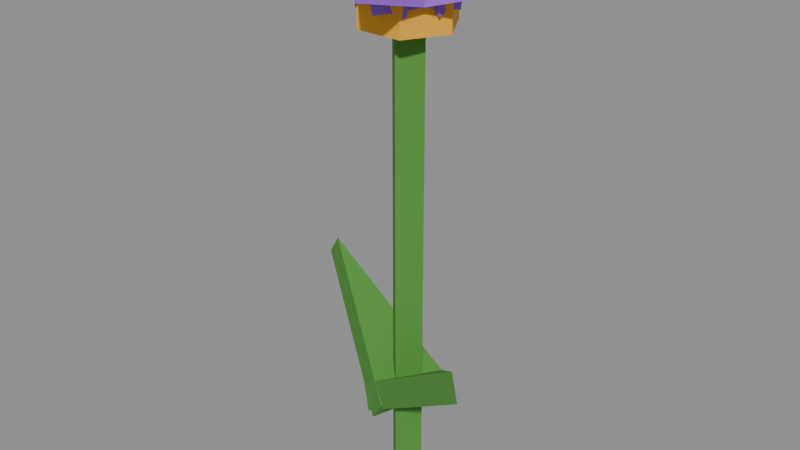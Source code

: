 # Source: flower_purpleA.blend  (saved by Blender 5.2.45; exported with 4.5.12 LTS)
import bpy
from mathutils import Matrix  # noqa: F401  (used for matrix-valued properties, if any)

bpy.ops.wm.read_factory_settings(use_empty=True)
scene = bpy.context.scene
scene.name = 'Scene'

# ---- collections
col_col_lowpoly = bpy.data.collections.new('COL_LowPoly'); scene.collection.children.link(col_col_lowpoly)

# ---- images (referenced by path relative to the original .blend; pixels are not part of the script)
import os
ASSET_DIR = os.environ.get("B2B_ASSET_DIR", "")  # directory of the original .blend (textures are referenced by path, not embedded)
HERE = os.path.dirname(os.path.abspath(__file__))  # packed textures are extracted next to this script under _unpacked/

def load_image(name, relpath, width, height, colorspace="sRGB"):
    """Load a texture the original file referenced (path relative to the .blend, or extracted next to this script)."""
    p = next((c for c in (os.path.join(HERE, relpath), os.path.join(ASSET_DIR, relpath)) if relpath and os.path.exists(c)), "")
    if p:
        img = bpy.data.images.load(p, check_existing=True)
        img.name = name
    else:  # same state as the original file: an image datablock whose file is absent (Cycles renders it pink)
        img = bpy.data.images.new(name, width, height)
        img.source = "FILE"
        img.filepath = "//" + (relpath or name)
    img.colorspace_settings.name = colorspace
    return img
img_flower_purplea_basecolor = load_image('flower_purpleA_BaseColor', '_unpacked/flower_purpleA_BaseColor.08e64c2c.png', 128, 48, 'sRGB')
img_flower_purplea_maskmap = load_image('flower_purpleA_MaskMap', '_unpacked/flower_purpleA_MaskMap.fb098898.png', 128, 48, 'Non-Color')

# ---- materials (node trees are filled in below, after node groups)
mat_m_flower_purplea = bpy.data.materials.new('M_flower_purpleA')

# ---- material node trees
mat_m_flower_purplea.use_nodes = True; mat_m_flower_purplea.node_tree.nodes.clear()
_N = mat_m_flower_purplea.node_tree.nodes; _L = mat_m_flower_purplea.node_tree.links
n0 = _N.new('ShaderNodeBsdfPrincipled'); n0.name = 'Principled BSDF'; n0.location = (-200, 100)
n0.inputs[10].default_value = 0.005
n1 = _N.new('ShaderNodeOutputMaterial'); n1.name = 'Material Output'; n1.location = (200, 100)
n2 = _N.new('ShaderNodeTexImage'); n2.name = 'Image Texture'; n2.location = (0, 0)
n2.image = img_flower_purplea_basecolor
n2.interpolation = 'Closest'
n3 = _N.new('ShaderNodeTexImage'); n3.name = 'Image Texture.001'; n3.location = (0, 0)
n3.image = img_flower_purplea_maskmap
n3.interpolation = 'Closest'
n4 = _N.new('ShaderNodeSeparateColor'); n4.name = 'Separate Color'; n4.location = (0, 0)
n5 = _N.new('ShaderNodeMath'); n5.name = 'Math'; n5.location = (0, 0)
n5.operation = 'SUBTRACT'
n5.inputs[0].default_value = 1.0
_L.new(n0.outputs[0], n1.inputs[0])
_L.new(n2.outputs[0], n0.inputs[0])
_L.new(n3.outputs[0], n4.inputs[0])
_L.new(n4.outputs[0], n0.inputs[1])
_L.new(n3.outputs[1], n5.inputs[1])
_L.new(n5.outputs[0], n0.inputs[2])
n1.is_active_output = True

# ---- meshes
me_flower_purplea = bpy.data.meshes.new('flower_purpleA')
me_flower_purplea.from_pydata([(0.01218, 0.0, 0.0), (0.004179, 0.008, 0.0), (-0.003821, 9.797e-19, 0.0), (0.004179, -0.008, 0.0), (0.01218, 0.0, 0.2), (0.004179, 0.008, 0.2), (-0.003821, 9.797e-19, 0.2), (0.004179, -0.008, 0.2), (0.02418, 0.0, 0.2), (0.01418, 0.01732, 0.2), (-0.005821, 0.01732, 0.2), (-0.01582, 2.449e-18, 0.2), (-0.005821, -0.01732, 0.2), (0.01418, -0.01732, 0.2), (0.02418, 0.0, 0.215), (0.01418, 0.01732, 0.215), (-0.005821, 0.01732, 0.215), (-0.01582, 2.449e-18, 0.215), (-0.005821, -0.01732, 0.215), (0.01418, -0.01732, 0.215), (0.004179, -0.02, 0.2075), (0.05248, -5.96e-10, 0.2204), (0.004179, 0.02, 0.2075), (0.001073, -0.02, 0.2191), (0.04937, 5.96e-10, 0.232), (0.001073, 0.02, 0.2191), (0.0232, -0.00618, 0.2075), (0.0191, 0.04593, 0.2204), (-0.01484, 0.00618, 0.2075), (0.02224, -0.009134, 0.2191), (0.01814, 0.04298, 0.232), (-0.0158, 0.003227, 0.2191), (0.01593, 0.01618, 0.2075), (-0.03489, 0.02839, 0.2204), (-0.007577, -0.01618, 0.2075), (0.01845, 0.01435, 0.2191), (-0.03238, 0.02656, 0.232), (-0.005064, -0.01801, 0.2191), (-0.007577, 0.01618, 0.2075), (-0.03489, -0.02839, 0.2204), (0.01593, -0.01618, 0.2075), (-0.005064, 0.01801, 0.2191), (-0.03238, -0.02656, 0.232), (0.01845, -0.01435, 0.2191), (-0.01484, -0.00618, 0.2075), (0.0191, -0.04593, 0.2204), (0.0232, 0.00618, 0.2075), (-0.0158, -0.003227, 0.2191), (0.01814, -0.04298, 0.232), (0.02224, 0.009134, 0.2191), (-0.005727, -0.01443, 0.03), (0.0582, -0.0371, 0.07589), (0.01409, 0.01443, 0.03), (-0.0114, -0.01053, 0.03983), (0.05253, -0.0332, 0.08572), (0.008411, 0.01832, 0.03983), (0.009541, 0.01666, 0.03), (-0.0582, 0.02008, 0.07589), (-0.001183, -0.01666, 0.03), (0.01609, 0.01455, 0.03983), (-0.05165, 0.01797, 0.08572), (0.005369, -0.01877, 0.03983)], [], [(0, 1, 5, 4), (1, 2, 6, 5), (2, 3, 7, 6), (3, 0, 4, 7), (3, 2, 1, 0), (4, 5, 6, 7), (8, 9, 15, 14), (9, 10, 16, 15), (10, 11, 17, 16), (11, 12, 18, 17), (12, 13, 19, 18), (13, 8, 14, 19), (13, 12, 11, 10, 9, 8), (14, 15, 16, 17, 18, 19), (20, 22, 21), (23, 24, 25), (20, 21, 24, 23), (21, 22, 25, 24), (22, 20, 23, 25), (26, 28, 27), (29, 30, 31), (26, 27, 30, 29), (27, 28, 31, 30), (28, 26, 29, 31), (32, 34, 33), (35, 36, 37), (32, 33, 36, 35), (33, 34, 37, 36), (34, 32, 35, 37), (38, 40, 39), (41, 42, 43), (38, 39, 42, 41), (39, 40, 43, 42), (40, 38, 41, 43), (44, 46, 45), (47, 48, 49), (44, 45, 48, 47), (45, 46, 49, 48), (46, 44, 47, 49), (50, 52, 51), (53, 54, 55), (50, 51, 54, 53), (51, 52, 55, 54), (52, 50, 53, 55), (56, 58, 57), (59, 60, 61), (56, 57, 60, 59), (57, 58, 61, 60), (58, 56, 59, 61)])
_uv = me_flower_purplea.uv_layers.new(name='UVMap')
_uv.uv.foreach_set('vector', [0.4375, 0.8333, 0.4375, 0.8333, 0.4375, 0.8333, 0.4375, 0.8333, 0.4375, 0.8333, 0.4375, 0.8333, 0.4375, 0.8333, 0.4375, 0.8333, 0.4375, 0.8333, 0.4375, 0.8333, 0.4375, 0.8333, 0.4375, 0.8333, 0.4375, 0.8333, 0.4375, 0.8333, 0.4375, 0.8333, 0.4375, 0.8333, 0.4375, 0.8333, 0.4375, 0.8333, 0.4375, 0.8333, 0.4375, 0.8333, 0.4375, 0.8333, 0.4375, 0.8333, 0.4375, 0.8333, 0.4375, 0.8333, 0.1875, 0.5, 0.1875, 0.5, 0.1875, 0.5, 0.1875, 0.5, 0.1875, 0.5, 0.1875, 0.5, 0.1875, 0.5, 0.1875, 0.5, 0.1875, 0.5, 0.1875, 0.5, 0.1875, 0.5, 0.1875, 0.5, 0.1875, 0.5, 0.1875, 0.5, 0.1875, 0.5, 0.1875, 0.5, 0.1875, 0.5, 0.1875, 0.5, 0.1875, 0.5, 0.1875, 0.5, 0.1875, 0.5, 0.1875, 0.5, 0.1875, 0.5, 0.1875, 0.5, 0.1875, 0.5, 0.1875, 0.5, 0.1875, 0.5, 0.1875, 0.5, 0.1875, 0.5, 0.1875, 0.5, 0.1875, 0.5, 0.1875, 0.5, 0.1875, 0.5, 0.1875, 0.5, 0.1875, 0.5, 0.1875, 0.5, 0.6875, 0.8333, 0.6875, 0.8333, 0.6875, 0.8333, 0.6875, 0.8333, 0.6875, 0.8333, 0.6875, 0.8333, 0.6875, 0.8333, 0.6875, 0.8333, 0.6875, 0.8333, 0.6875, 0.8333, 0.6875, 0.8333, 0.6875, 0.8333, 0.6875, 0.8333, 0.6875, 0.8333, 0.6875, 0.8333, 0.6875, 0.8333, 0.6875, 0.8333, 0.6875, 0.8333, 0.6875, 0.8333, 0.6875, 0.8333, 0.6875, 0.8333, 0.6875, 0.8333, 0.6875, 0.8333, 0.6875, 0.8333, 0.6875, 0.8333, 0.6875, 0.8333, 0.6875, 0.8333, 0.6875, 0.8333, 0.6875, 0.8333, 0.6875, 0.8333, 0.6875, 0.8333, 0.6875, 0.8333, 0.6875, 0.8333, 0.6875, 0.8333, 0.6875, 0.8333, 0.6875, 0.8333, 0.6875, 0.8333, 0.6875, 0.8333, 0.6875, 0.8333, 0.6875, 0.8333, 0.6875, 0.8333, 0.6875, 0.8333, 0.6875, 0.8333, 0.6875, 0.8333, 0.6875, 0.8333, 0.6875, 0.8333, 0.6875, 0.8333, 0.6875, 0.8333, 0.6875, 0.8333, 0.6875, 0.8333, 0.6875, 0.8333, 0.6875, 0.8333, 0.6875, 0.8333, 0.6875, 0.8333, 0.6875, 0.8333, 0.6875, 0.8333, 0.6875, 0.8333, 0.6875, 0.8333, 0.6875, 0.8333, 0.6875, 0.8333, 0.6875, 0.8333, 0.6875, 0.8333, 0.6875, 0.8333, 0.6875, 0.8333, 0.6875, 0.8333, 0.6875, 0.8333, 0.6875, 0.8333, 0.6875, 0.8333, 0.6875, 0.8333, 0.6875, 0.8333, 0.6875, 0.8333, 0.6875, 0.8333, 0.6875, 0.8333, 0.6875, 0.8333, 0.6875, 0.8333, 0.6875, 0.8333, 0.6875, 0.8333, 0.6875, 0.8333, 0.6875, 0.8333, 0.6875, 0.8333, 0.6875, 0.8333, 0.6875, 0.8333, 0.6875, 0.8333, 0.6875, 0.8333, 0.6875, 0.8333, 0.6875, 0.8333, 0.6875, 0.8333, 0.6875, 0.8333, 0.6875, 0.8333, 0.6875, 0.8333, 0.4375, 0.8333, 0.4375, 0.8333, 0.4375, 0.8333, 0.4375, 0.8333, 0.4375, 0.8333, 0.4375, 0.8333, 0.4375, 0.8333, 0.4375, 0.8333, 0.4375, 0.8333, 0.4375, 0.8333, 0.4375, 0.8333, 0.4375, 0.8333, 0.4375, 0.8333, 0.4375, 0.8333, 0.4375, 0.8333, 0.4375, 0.8333, 0.4375, 0.8333, 0.4375, 0.8333, 0.4375, 0.8333, 0.4375, 0.8333, 0.4375, 0.8333, 0.4375, 0.8333, 0.4375, 0.8333, 0.4375, 0.8333, 0.4375, 0.8333, 0.4375, 0.8333, 0.4375, 0.8333, 0.4375, 0.8333, 0.4375, 0.8333, 0.4375, 0.8333, 0.4375, 0.8333, 0.4375, 0.8333, 0.4375, 0.8333, 0.4375, 0.8333, 0.4375, 0.8333, 0.4375, 0.8333])
me_flower_purplea.materials.append(mat_m_flower_purplea)
me_flower_purplea.update()

# ---- objects
ob_flower_purplea = bpy.data.objects.new('flower_purpleA', me_flower_purplea)

# ---- transforms, parenting, visibility, modifiers, constraints
ob_flower_purplea.location = (0.0, 0.0, 0.0)

# ---- collection membership
col_col_lowpoly.objects.link(ob_flower_purplea)

# ---- scene / render settings (as saved in the file)
scene.frame_start = 1; scene.frame_end = 250; scene.frame_set(1)
scene.render.engine = 'BLENDER_EEVEE_NEXT'
scene.render.bake_bias = 0.0
scene.render.bake_samples = 0
scene.render.compositor_device = 'GPU'
scene.eevee.use_volume_custom_range = False
scene.eevee.fast_gi_thickness_near = 0.1
scene.eevee.fast_gi_thickness_far = 0.0
scene.eevee.ray_tracing_options.screen_trace_thickness = 0.1
bpy.context.view_layer.update()

# ---- added for rendering (the .blend has no active camera and no usable light): camera, sun + grey world if the file has none
cam_auto = bpy.data.cameras.new('AutoCamera')
cam_auto.lens = 50.0
cam_auto.sensor_width = 36.0
cam_auto.clip_end = 1000.0
ob_auto_camera = bpy.data.objects.new('AutoCamera', cam_auto)
scene.collection.objects.link(ob_auto_camera)
ob_auto_camera.location = (0.254777, -0.305733, 0.319838)
ob_auto_camera.rotation_euler = (1.09748, -7.21219e-08, 0.694738)
scene.camera = ob_auto_camera
light_auto_sun = bpy.data.lights.new('AutoSun', 'SUN')
light_auto_sun.energy = 3.0
light_auto_sun.angle = 0.0523599
ob_auto_sun = bpy.data.objects.new('AutoSun', light_auto_sun)
scene.collection.objects.link(ob_auto_sun)
ob_auto_sun.rotation_euler = (0.872665, 0.174533, 0.523599)
if scene.world is None:
    world_auto = bpy.data.worlds.new('AutoWorld')
    world_auto.color = (0.3, 0.3, 0.3)
    scene.world = world_auto
bpy.context.view_layer.update()
